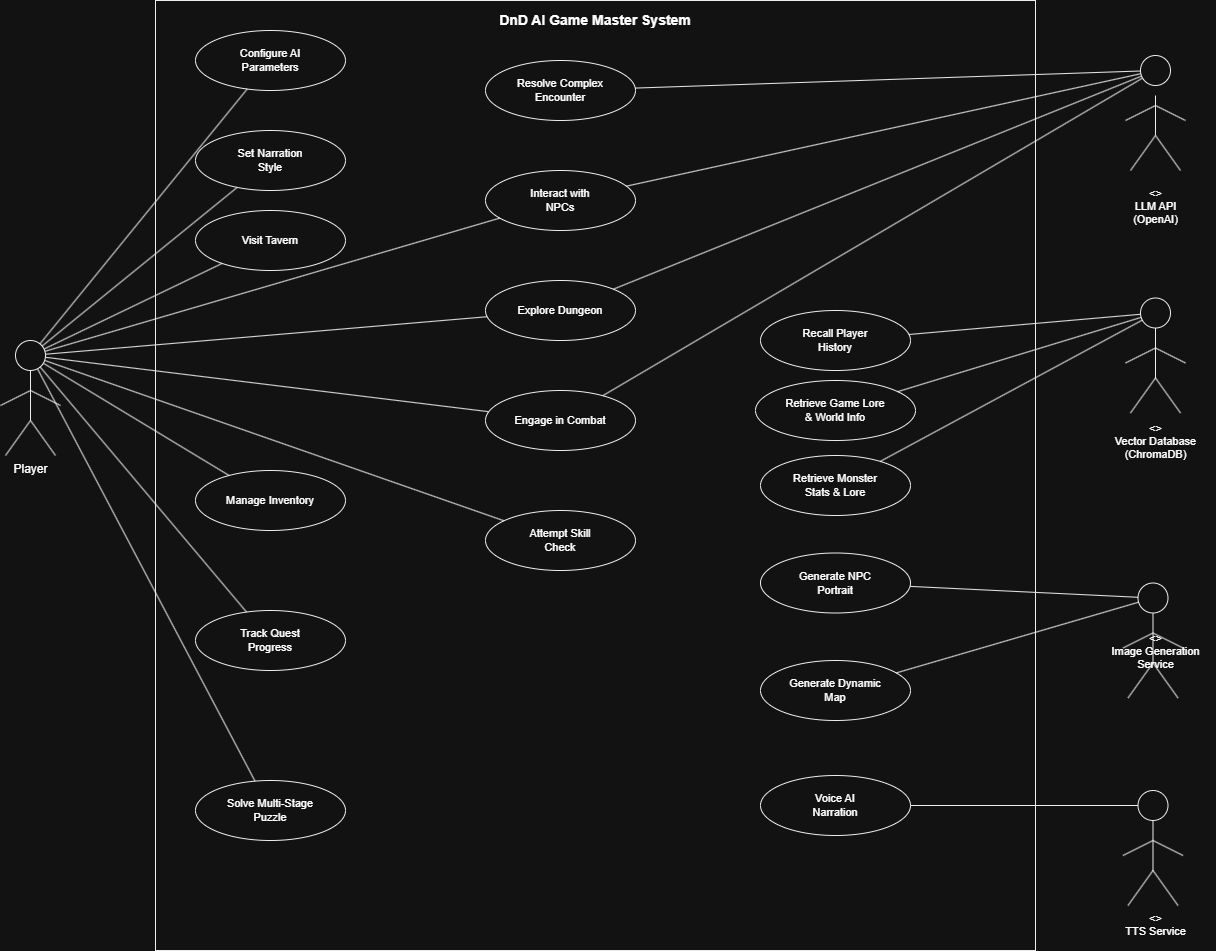

The diagram above was exported from draw.io. Its source (the exported page's mxGraphModel, read from the mxfile embedded in the PNG):
<mxGraphModel dx="2081" dy="981" grid="1" gridSize="10" guides="1" tooltips="1" connect="1" arrows="1" fold="1" page="1" pageScale="1" pageWidth="1600" pageHeight="1200" math="0" shadow="0">
  <root>
    <mxCell id="0" />
    <mxCell id="1" parent="0" />
    <mxCell id="boundary" parent="1" style="shape=rect;whiteSpace=wrap;html=1;fillColor=none;strokeColor=#000000;verticalAlign=top;fontStyle=1;fontSize=14;spacingTop=5;dashed=0;" value="DnD AI Game Master System" vertex="1">
      <mxGeometry height="950" width="880" x="200" y="30" as="geometry" />
    </mxCell>
    <mxCell id="player_head" parent="1" style="ellipse;whiteSpace=wrap;html=1;fillColor=none;strokeColor=#000000;" value="" vertex="1">
      <mxGeometry height="30" width="30" x="60" y="370" as="geometry" />
    </mxCell>
    <mxCell id="player_body" edge="1" parent="1" style="endArrow=none;html=1;strokeColor=#000000;" value="">
      <mxGeometry relative="1" as="geometry">
        <mxPoint x="75" y="400" as="sourcePoint" />
        <mxPoint x="75" y="450" as="targetPoint" />
      </mxGeometry>
    </mxCell>
    <mxCell id="player_left_arm" edge="1" parent="1" style="endArrow=none;html=1;strokeColor=#000000;" value="">
      <mxGeometry relative="1" as="geometry">
        <mxPoint x="75" y="420" as="sourcePoint" />
        <mxPoint x="45" y="435" as="targetPoint" />
      </mxGeometry>
    </mxCell>
    <mxCell id="player_right_arm" edge="1" parent="1" style="endArrow=none;html=1;strokeColor=#000000;" value="">
      <mxGeometry relative="1" as="geometry">
        <mxPoint x="75" y="420" as="sourcePoint" />
        <mxPoint x="105" y="435" as="targetPoint" />
      </mxGeometry>
    </mxCell>
    <mxCell id="player_left_leg" edge="1" parent="1" style="endArrow=none;html=1;strokeColor=#000000;" value="">
      <mxGeometry relative="1" as="geometry">
        <mxPoint x="75" y="450" as="sourcePoint" />
        <mxPoint x="50" y="485" as="targetPoint" />
      </mxGeometry>
    </mxCell>
    <mxCell id="player_right_leg" edge="1" parent="1" style="endArrow=none;html=1;strokeColor=#000000;" value="">
      <mxGeometry relative="1" as="geometry">
        <mxPoint x="75" y="450" as="sourcePoint" />
        <mxPoint x="100" y="485" as="targetPoint" />
      </mxGeometry>
    </mxCell>
    <mxCell id="player_label" parent="1" style="text;html=1;align=center;verticalAlign=top;resizable=0;points=[];autosize=1;strokeColor=none;fillColor=none;fontSize=12;" value="Player" vertex="1">
      <mxGeometry height="25" width="60" x="45" y="485" as="geometry" />
    </mxCell>
    <mxCell id="uc_config" parent="1" style="ellipse;whiteSpace=wrap;html=1;fillColor=none;strokeColor=#000000;fontSize=11;" value="Configure AI&#10;Parameters" vertex="1">
      <mxGeometry height="60" width="150" x="240" y="60" as="geometry" />
    </mxCell>
    <mxCell id="uc_narration" parent="1" style="ellipse;whiteSpace=wrap;html=1;fillColor=none;strokeColor=#000000;fontSize=11;" value="Set Narration&#10;Style" vertex="1">
      <mxGeometry height="60" width="150" x="240" y="160" as="geometry" />
    </mxCell>
    <mxCell id="uc_tavern" parent="1" style="ellipse;whiteSpace=wrap;html=1;fillColor=none;strokeColor=#000000;fontSize=11;" value="Visit Tavern" vertex="1">
      <mxGeometry height="60" width="150" x="240" y="240" as="geometry" />
    </mxCell>
    <mxCell id="uc_inventory" parent="1" style="ellipse;whiteSpace=wrap;html=1;fillColor=none;strokeColor=#000000;fontSize=11;" value="Manage Inventory" vertex="1">
      <mxGeometry height="60" width="150" x="240" y="500" as="geometry" />
    </mxCell>
    <mxCell id="uc_quest" parent="1" style="ellipse;whiteSpace=wrap;html=1;fillColor=none;strokeColor=#000000;fontSize=11;" value="Track Quest&#10;Progress" vertex="1">
      <mxGeometry height="60" width="150" x="240" y="640" as="geometry" />
    </mxCell>
    <mxCell id="uc_puzzle" parent="1" style="ellipse;whiteSpace=wrap;html=1;fillColor=none;strokeColor=#000000;fontSize=11;" value="Solve Multi-Stage&#10;Puzzle" vertex="1">
      <mxGeometry height="60" width="150" x="240" y="810" as="geometry" />
    </mxCell>
    <mxCell id="uc_npc" parent="1" style="ellipse;whiteSpace=wrap;html=1;fillColor=none;strokeColor=#000000;fontSize=11;" value="Interact with&#10;NPCs" vertex="1">
      <mxGeometry height="60" width="150" x="530" y="200" as="geometry" />
    </mxCell>
    <mxCell id="uc_explore" parent="1" style="ellipse;whiteSpace=wrap;html=1;fillColor=none;strokeColor=#000000;fontSize=11;" value="Explore Dungeon" vertex="1">
      <mxGeometry height="60" width="150" x="530" y="310" as="geometry" />
    </mxCell>
    <mxCell id="uc_combat" parent="1" style="ellipse;whiteSpace=wrap;html=1;fillColor=none;strokeColor=#000000;fontSize=11;" value="Engage in Combat" vertex="1">
      <mxGeometry height="60" width="150" x="530" y="420" as="geometry" />
    </mxCell>
    <mxCell id="uc_skill" parent="1" style="ellipse;whiteSpace=wrap;html=1;fillColor=none;strokeColor=#000000;fontSize=11;" value="Attempt Skill&#10;Check" vertex="1">
      <mxGeometry height="60" width="150" x="530" y="540" as="geometry" />
    </mxCell>
    <mxCell id="uc_encounter" parent="1" style="ellipse;whiteSpace=wrap;html=1;fillColor=none;strokeColor=#000000;fontSize=11;" value="Resolve Complex&#10;Encounter" vertex="1">
      <mxGeometry height="60" width="150" x="530" y="90" as="geometry" />
    </mxCell>
    <mxCell id="uc_player_history" parent="1" style="ellipse;whiteSpace=wrap;html=1;fillColor=none;strokeColor=#000000;fontSize=11;" value="Recall Player&#10;History" vertex="1">
      <mxGeometry height="60" width="150" x="805" y="340" as="geometry" />
    </mxCell>
    <mxCell id="uc_lore_rag" parent="1" style="ellipse;whiteSpace=wrap;html=1;fillColor=none;strokeColor=#000000;fontSize=11;" value="Retrieve Game Lore&#10;&amp; World Info" vertex="1">
      <mxGeometry height="60" width="160" x="800" y="410" as="geometry" />
    </mxCell>
    <mxCell id="uc_monster_rag" parent="1" style="ellipse;whiteSpace=wrap;html=1;fillColor=none;strokeColor=#000000;fontSize=11;" value="Retrieve Monster&#10;Stats &amp; Lore" vertex="1">
      <mxGeometry height="60" width="150" x="805" y="485" as="geometry" />
    </mxCell>
    <mxCell id="uc_portrait" parent="1" style="ellipse;whiteSpace=wrap;html=1;fillColor=none;strokeColor=#000000;fontSize=11;" value="Generate NPC&#10;Portrait" vertex="1">
      <mxGeometry height="60" width="150" x="805" y="582.5" as="geometry" />
    </mxCell>
    <mxCell id="uc_map" parent="1" style="ellipse;whiteSpace=wrap;html=1;fillColor=none;strokeColor=#000000;fontSize=11;" value="Generate Dynamic&#10;Map" vertex="1">
      <mxGeometry height="60" width="150" x="805" y="690" as="geometry" />
    </mxCell>
    <mxCell id="uc_voice" parent="1" style="ellipse;whiteSpace=wrap;html=1;fillColor=none;strokeColor=#000000;fontSize=11;" value="Voice AI&#10;Narration" vertex="1">
      <mxGeometry height="60" width="150" x="805" y="805" as="geometry" />
    </mxCell>
    <mxCell id="llm_head" parent="1" style="ellipse;whiteSpace=wrap;html=1;fillColor=none;strokeColor=#000000;" value="" vertex="1">
      <mxGeometry height="30" width="30" x="1185" y="85" as="geometry" />
    </mxCell>
    <mxCell id="llm_body" edge="1" parent="1" style="endArrow=none;html=1;strokeColor=#000000;" value="">
      <mxGeometry relative="1" as="geometry">
        <mxPoint x="1200" y="125" as="sourcePoint" />
        <mxPoint x="1200" y="165" as="targetPoint" />
      </mxGeometry>
    </mxCell>
    <mxCell id="llm_la" edge="1" parent="1" style="endArrow=none;html=1;strokeColor=#000000;" value="">
      <mxGeometry relative="1" as="geometry">
        <mxPoint x="1200" y="135" as="sourcePoint" />
        <mxPoint x="1170" y="150" as="targetPoint" />
      </mxGeometry>
    </mxCell>
    <mxCell id="llm_ra" edge="1" parent="1" style="endArrow=none;html=1;strokeColor=#000000;" value="">
      <mxGeometry relative="1" as="geometry">
        <mxPoint x="1200" y="135" as="sourcePoint" />
        <mxPoint x="1230" y="150" as="targetPoint" />
      </mxGeometry>
    </mxCell>
    <mxCell id="llm_ll" edge="1" parent="1" style="endArrow=none;html=1;strokeColor=#000000;" value="">
      <mxGeometry relative="1" as="geometry">
        <mxPoint x="1200" y="165" as="sourcePoint" />
        <mxPoint x="1175" y="200" as="targetPoint" />
      </mxGeometry>
    </mxCell>
    <mxCell id="llm_rl" edge="1" parent="1" style="endArrow=none;html=1;strokeColor=#000000;" value="">
      <mxGeometry relative="1" as="geometry">
        <mxPoint x="1200" y="165" as="sourcePoint" />
        <mxPoint x="1225" y="200" as="targetPoint" />
      </mxGeometry>
    </mxCell>
    <mxCell id="llm_label" parent="1" style="text;html=1;align=center;verticalAlign=top;resizable=0;points=[];autosize=1;strokeColor=none;fillColor=none;fontSize=11;" value="&lt;&lt;service&gt;&gt;&#10;LLM API&#10;(OpenAI)" vertex="1">
      <mxGeometry height="55" width="90" x="1155" y="210" as="geometry" />
    </mxCell>
    <mxCell id="vdb_head" parent="1" style="ellipse;whiteSpace=wrap;html=1;fillColor=none;strokeColor=#000000;" value="" vertex="1">
      <mxGeometry height="30" width="30" x="1185" y="327.5" as="geometry" />
    </mxCell>
    <mxCell id="vdb_body" edge="1" parent="1" style="endArrow=none;html=1;strokeColor=#000000;" value="">
      <mxGeometry relative="1" as="geometry">
        <mxPoint x="1200" y="357.5" as="sourcePoint" />
        <mxPoint x="1200" y="407.5" as="targetPoint" />
      </mxGeometry>
    </mxCell>
    <mxCell id="vdb_la" edge="1" parent="1" style="endArrow=none;html=1;strokeColor=#000000;" value="">
      <mxGeometry relative="1" as="geometry">
        <mxPoint x="1200" y="377.5" as="sourcePoint" />
        <mxPoint x="1170" y="392.5" as="targetPoint" />
      </mxGeometry>
    </mxCell>
    <mxCell id="vdb_ra" edge="1" parent="1" style="endArrow=none;html=1;strokeColor=#000000;" value="">
      <mxGeometry relative="1" as="geometry">
        <mxPoint x="1200" y="377.5" as="sourcePoint" />
        <mxPoint x="1230" y="392.5" as="targetPoint" />
      </mxGeometry>
    </mxCell>
    <mxCell id="vdb_ll" edge="1" parent="1" style="endArrow=none;html=1;strokeColor=#000000;" value="">
      <mxGeometry relative="1" as="geometry">
        <mxPoint x="1200" y="407.5" as="sourcePoint" />
        <mxPoint x="1175" y="442.5" as="targetPoint" />
      </mxGeometry>
    </mxCell>
    <mxCell id="vdb_rl" edge="1" parent="1" style="endArrow=none;html=1;strokeColor=#000000;" value="">
      <mxGeometry relative="1" as="geometry">
        <mxPoint x="1200" y="407.5" as="sourcePoint" />
        <mxPoint x="1225" y="442.5" as="targetPoint" />
      </mxGeometry>
    </mxCell>
    <mxCell id="vdb_label" parent="1" style="text;html=1;align=center;verticalAlign=top;resizable=0;points=[];autosize=1;strokeColor=none;fillColor=none;fontSize=11;" value="&lt;&lt;service&gt;&gt;&#10;Vector Database&#10;(ChromaDB)" vertex="1">
      <mxGeometry height="55" width="120" x="1140" y="445" as="geometry" />
    </mxCell>
    <mxCell id="img_head" parent="1" style="ellipse;whiteSpace=wrap;html=1;fillColor=none;strokeColor=#000000;" value="" vertex="1">
      <mxGeometry height="30" width="30" x="1182.5" y="612.5" as="geometry" />
    </mxCell>
    <mxCell id="img_body" edge="1" parent="1" style="endArrow=none;html=1;strokeColor=#000000;" value="">
      <mxGeometry relative="1" as="geometry">
        <mxPoint x="1197.5" y="642.5" as="sourcePoint" />
        <mxPoint x="1197.5" y="692.5" as="targetPoint" />
      </mxGeometry>
    </mxCell>
    <mxCell id="img_la" edge="1" parent="1" style="endArrow=none;html=1;strokeColor=#000000;" value="">
      <mxGeometry relative="1" as="geometry">
        <mxPoint x="1197.5" y="662.5" as="sourcePoint" />
        <mxPoint x="1167.5" y="677.5" as="targetPoint" />
      </mxGeometry>
    </mxCell>
    <mxCell id="img_ra" edge="1" parent="1" style="endArrow=none;html=1;strokeColor=#000000;" value="">
      <mxGeometry relative="1" as="geometry">
        <mxPoint x="1197.5" y="662.5" as="sourcePoint" />
        <mxPoint x="1227.5" y="677.5" as="targetPoint" />
      </mxGeometry>
    </mxCell>
    <mxCell id="img_ll" edge="1" parent="1" style="endArrow=none;html=1;strokeColor=#000000;" value="">
      <mxGeometry relative="1" as="geometry">
        <mxPoint x="1197.5" y="692.5" as="sourcePoint" />
        <mxPoint x="1172.5" y="727.5" as="targetPoint" />
      </mxGeometry>
    </mxCell>
    <mxCell id="img_rl" edge="1" parent="1" style="endArrow=none;html=1;strokeColor=#000000;" value="">
      <mxGeometry relative="1" as="geometry">
        <mxPoint x="1197.5" y="692.5" as="sourcePoint" />
        <mxPoint x="1222.5" y="727.5" as="targetPoint" />
      </mxGeometry>
    </mxCell>
    <mxCell id="img_label" parent="1" style="text;html=1;align=center;verticalAlign=top;resizable=0;points=[];autosize=1;strokeColor=none;fillColor=none;fontSize=11;" value="&lt;&lt;service&gt;&gt;&#10;Image Generation&#10;Service" vertex="1">
      <mxGeometry height="55" width="120" x="1140" y="655" as="geometry" />
    </mxCell>
    <mxCell id="tts_head" parent="1" style="ellipse;whiteSpace=wrap;html=1;fillColor=none;strokeColor=#000000;" value="" vertex="1">
      <mxGeometry height="30" width="30" x="1182.5" y="820" as="geometry" />
    </mxCell>
    <mxCell id="tts_body" edge="1" parent="1" style="endArrow=none;html=1;strokeColor=#000000;" value="">
      <mxGeometry relative="1" as="geometry">
        <mxPoint x="1197.5" y="850" as="sourcePoint" />
        <mxPoint x="1197.5" y="900" as="targetPoint" />
      </mxGeometry>
    </mxCell>
    <mxCell id="tts_la" edge="1" parent="1" style="endArrow=none;html=1;strokeColor=#000000;" value="">
      <mxGeometry relative="1" as="geometry">
        <mxPoint x="1197.5" y="870" as="sourcePoint" />
        <mxPoint x="1167.5" y="885" as="targetPoint" />
      </mxGeometry>
    </mxCell>
    <mxCell id="tts_ra" edge="1" parent="1" style="endArrow=none;html=1;strokeColor=#000000;" value="">
      <mxGeometry relative="1" as="geometry">
        <mxPoint x="1197.5" y="870" as="sourcePoint" />
        <mxPoint x="1227.5" y="885" as="targetPoint" />
      </mxGeometry>
    </mxCell>
    <mxCell id="tts_ll" edge="1" parent="1" style="endArrow=none;html=1;strokeColor=#000000;" value="">
      <mxGeometry relative="1" as="geometry">
        <mxPoint x="1197.5" y="900" as="sourcePoint" />
        <mxPoint x="1172.5" y="935" as="targetPoint" />
      </mxGeometry>
    </mxCell>
    <mxCell id="tts_rl" edge="1" parent="1" style="endArrow=none;html=1;strokeColor=#000000;" value="">
      <mxGeometry relative="1" as="geometry">
        <mxPoint x="1197.5" y="900" as="sourcePoint" />
        <mxPoint x="1222.5" y="935" as="targetPoint" />
      </mxGeometry>
    </mxCell>
    <mxCell id="tts_label" parent="1" style="text;html=1;align=center;verticalAlign=top;resizable=0;points=[];autosize=1;strokeColor=none;fillColor=none;fontSize=11;" value="&lt;&lt;service&gt;&gt;&#10;TTS Service" vertex="1">
      <mxGeometry height="40" width="85" x="1157.5" y="935" as="geometry" />
    </mxCell>
    <mxCell id="p_config" edge="1" parent="1" source="player_head" style="endArrow=none;html=1;strokeColor=#000000;" target="uc_config" value="">
      <mxGeometry relative="1" as="geometry" />
    </mxCell>
    <mxCell id="p_narration" edge="1" parent="1" source="player_head" style="endArrow=none;html=1;strokeColor=#000000;" target="uc_narration" value="">
      <mxGeometry relative="1" as="geometry" />
    </mxCell>
    <mxCell id="p_tavern" edge="1" parent="1" source="player_head" style="endArrow=none;html=1;strokeColor=#000000;" target="uc_tavern" value="">
      <mxGeometry relative="1" as="geometry" />
    </mxCell>
    <mxCell id="p_inventory" edge="1" parent="1" source="player_head" style="endArrow=none;html=1;strokeColor=#000000;" target="uc_inventory" value="">
      <mxGeometry relative="1" as="geometry" />
    </mxCell>
    <mxCell id="p_quest" edge="1" parent="1" source="player_head" style="endArrow=none;html=1;strokeColor=#000000;" target="uc_quest" value="">
      <mxGeometry relative="1" as="geometry" />
    </mxCell>
    <mxCell id="p_puzzle" edge="1" parent="1" source="player_head" style="endArrow=none;html=1;strokeColor=#000000;" target="uc_puzzle" value="">
      <mxGeometry relative="1" as="geometry" />
    </mxCell>
    <mxCell id="p_npc" edge="1" parent="1" source="player_head" style="endArrow=none;html=1;strokeColor=#000000;" target="uc_npc" value="">
      <mxGeometry relative="1" as="geometry" />
    </mxCell>
    <mxCell id="p_explore" edge="1" parent="1" source="player_head" style="endArrow=none;html=1;strokeColor=#000000;" target="uc_explore" value="">
      <mxGeometry relative="1" as="geometry" />
    </mxCell>
    <mxCell id="p_combat" edge="1" parent="1" source="player_head" style="endArrow=none;html=1;strokeColor=#000000;" target="uc_combat" value="">
      <mxGeometry relative="1" as="geometry" />
    </mxCell>
    <mxCell id="p_skill" edge="1" parent="1" source="player_head" style="endArrow=none;html=1;strokeColor=#000000;" target="uc_skill" value="">
      <mxGeometry relative="1" as="geometry" />
    </mxCell>
    <mxCell id="llm_npc" edge="1" parent="1" source="uc_npc" style="endArrow=none;html=1;strokeColor=#000000;" target="llm_head" value="">
      <mxGeometry relative="1" as="geometry" />
    </mxCell>
    <mxCell id="llm_explore" edge="1" parent="1" source="uc_explore" style="endArrow=none;html=1;strokeColor=#000000;" target="llm_head" value="">
      <mxGeometry relative="1" as="geometry" />
    </mxCell>
    <mxCell id="llm_combat" edge="1" parent="1" source="uc_combat" style="endArrow=none;html=1;strokeColor=#000000;" target="llm_head" value="">
      <mxGeometry relative="1" as="geometry" />
    </mxCell>
    <mxCell id="llm_encounter" edge="1" parent="1" source="uc_encounter" style="endArrow=none;html=1;strokeColor=#000000;" target="llm_head" value="">
      <mxGeometry relative="1" as="geometry" />
    </mxCell>
    <mxCell id="vdb_history" edge="1" parent="1" source="uc_player_history" style="endArrow=none;html=1;strokeColor=#000000;" target="vdb_head" value="">
      <mxGeometry relative="1" as="geometry" />
    </mxCell>
    <mxCell id="vdb_lore" edge="1" parent="1" source="uc_lore_rag" style="endArrow=none;html=1;strokeColor=#000000;" target="vdb_head" value="">
      <mxGeometry relative="1" as="geometry" />
    </mxCell>
    <mxCell id="vdb_monster" edge="1" parent="1" source="uc_monster_rag" style="endArrow=none;html=1;strokeColor=#000000;" target="vdb_head" value="">
      <mxGeometry relative="1" as="geometry" />
    </mxCell>
    <mxCell id="img_portrait" edge="1" parent="1" source="uc_portrait" style="endArrow=none;html=1;strokeColor=#000000;" target="img_head" value="">
      <mxGeometry relative="1" as="geometry" />
    </mxCell>
    <mxCell id="img_map" edge="1" parent="1" source="uc_map" style="endArrow=none;html=1;strokeColor=#000000;" target="img_head" value="">
      <mxGeometry relative="1" as="geometry" />
    </mxCell>
    <mxCell id="tts_voice" edge="1" parent="1" source="uc_voice" style="endArrow=none;html=1;strokeColor=#000000;" target="tts_head" value="">
      <mxGeometry relative="1" as="geometry" />
    </mxCell>
  </root>
</mxGraphModel>